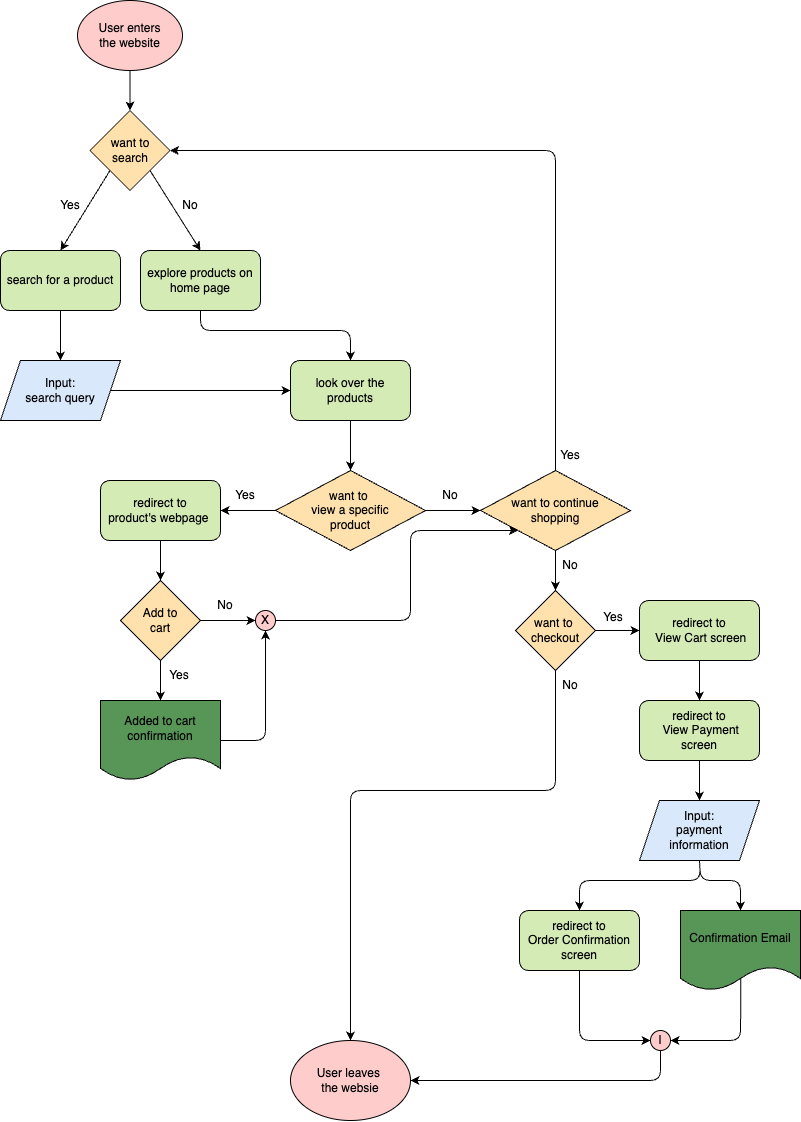

The diagram above was exported from draw.io. Its source (the exported page's mxGraphModel, read from the mxfile embedded in the PNG):
<mxGraphModel dx="2118" dy="1271" grid="0" gridSize="10" guides="1" tooltips="1" connect="1" arrows="1" fold="1" page="1" pageScale="1" pageWidth="827" pageHeight="1169" background="#ffffff" math="0" shadow="0">
  <root>
    <mxCell id="0" />
    <mxCell id="1" parent="0" />
    <mxCell id="9" style="edgeStyle=none;html=1;exitX=0.5;exitY=1;exitDx=0;exitDy=0;entryX=0.5;entryY=0;entryDx=0;entryDy=0;strokeColor=#000000;fontColor=#000000;" edge="1" parent="1" source="2" target="8">
      <mxGeometry relative="1" as="geometry" />
    </mxCell>
    <mxCell id="2" value="User enters&lt;br&gt;the website" style="ellipse;whiteSpace=wrap;html=1;fillColor=#ffcccc;strokeColor=#000000;fontColor=#000000;" vertex="1" parent="1">
      <mxGeometry x="87" y="30" width="105" height="70" as="geometry" />
    </mxCell>
    <mxCell id="25" style="edgeStyle=none;html=1;exitX=0.5;exitY=1;exitDx=0;exitDy=0;entryX=0.5;entryY=0;entryDx=0;entryDy=0;strokeColor=#000000;fontColor=#000000;" edge="1" parent="1" source="3" target="24">
      <mxGeometry relative="1" as="geometry" />
    </mxCell>
    <mxCell id="3" value="search for a product" style="rounded=1;whiteSpace=wrap;html=1;fillColor=#D4EBB5;strokeColor=#000000;fontColor=#000000;" vertex="1" parent="1">
      <mxGeometry x="10" y="280" width="120" height="60" as="geometry" />
    </mxCell>
    <mxCell id="47" style="edgeStyle=none;html=1;exitX=0.5;exitY=1;exitDx=0;exitDy=0;entryX=0.5;entryY=0;entryDx=0;entryDy=0;strokeColor=#000000;fontColor=#000000;" edge="1" parent="1" source="4" target="19">
      <mxGeometry relative="1" as="geometry">
        <Array as="points">
          <mxPoint x="210" y="360" />
          <mxPoint x="360" y="360" />
        </Array>
      </mxGeometry>
    </mxCell>
    <mxCell id="4" value="explore products on home page" style="rounded=1;whiteSpace=wrap;html=1;fillColor=#D4EBB5;strokeColor=#000000;fontColor=#000000;" vertex="1" parent="1">
      <mxGeometry x="150" y="280" width="120" height="60" as="geometry" />
    </mxCell>
    <mxCell id="10" style="edgeStyle=none;html=1;exitX=0;exitY=1;exitDx=0;exitDy=0;entryX=0.5;entryY=0;entryDx=0;entryDy=0;strokeColor=#000000;fontColor=#000000;" edge="1" parent="1" source="8" target="3">
      <mxGeometry relative="1" as="geometry" />
    </mxCell>
    <mxCell id="11" style="edgeStyle=none;html=1;exitX=1;exitY=1;exitDx=0;exitDy=0;entryX=0.5;entryY=0;entryDx=0;entryDy=0;strokeColor=#000000;fontColor=#000000;" edge="1" parent="1" source="8" target="4">
      <mxGeometry relative="1" as="geometry" />
    </mxCell>
    <mxCell id="8" value="want to search" style="rhombus;whiteSpace=wrap;html=1;fillColor=#FFE1AD;strokeColor=#000000;fontColor=#000000;" vertex="1" parent="1">
      <mxGeometry x="99.5" y="140" width="80" height="80" as="geometry" />
    </mxCell>
    <mxCell id="12" value="Yes" style="text;html=1;strokeColor=none;fillColor=none;align=center;verticalAlign=middle;whiteSpace=wrap;rounded=0;fontColor=#000000;" vertex="1" parent="1">
      <mxGeometry x="50" y="220" width="60" height="30" as="geometry" />
    </mxCell>
    <mxCell id="14" value="No" style="text;html=1;strokeColor=none;fillColor=none;align=center;verticalAlign=middle;whiteSpace=wrap;rounded=0;fontColor=#000000;" vertex="1" parent="1">
      <mxGeometry x="170" y="220" width="60" height="30" as="geometry" />
    </mxCell>
    <mxCell id="35" style="edgeStyle=none;html=1;exitX=0.5;exitY=1;exitDx=0;exitDy=0;entryX=0.5;entryY=0;entryDx=0;entryDy=0;strokeColor=#000000;fontColor=#000000;" edge="1" parent="1" source="19" target="33">
      <mxGeometry relative="1" as="geometry" />
    </mxCell>
    <mxCell id="19" value="look over the products" style="rounded=1;whiteSpace=wrap;html=1;fillColor=#D4EBB5;strokeColor=#000000;fontColor=#000000;" vertex="1" parent="1">
      <mxGeometry x="300" y="390" width="120" height="60" as="geometry" />
    </mxCell>
    <mxCell id="26" style="edgeStyle=none;html=1;exitX=1;exitY=0.5;exitDx=0;exitDy=0;entryX=0;entryY=0.5;entryDx=0;entryDy=0;strokeColor=#000000;fontColor=#000000;" edge="1" parent="1" source="24" target="19">
      <mxGeometry relative="1" as="geometry" />
    </mxCell>
    <mxCell id="24" value="Input:&lt;br&gt;search query" style="shape=parallelogram;perimeter=parallelogramPerimeter;whiteSpace=wrap;html=1;fixedSize=1;fillColor=#dae8fc;strokeColor=#000000;fontColor=#000000;" vertex="1" parent="1">
      <mxGeometry x="10" y="390" width="120" height="60" as="geometry" />
    </mxCell>
    <mxCell id="36" value="" style="edgeStyle=none;html=1;strokeColor=#000000;fontColor=#000000;" edge="1" parent="1" source="33" target="34">
      <mxGeometry relative="1" as="geometry" />
    </mxCell>
    <mxCell id="33" value="want to&amp;nbsp;&lt;br&gt;view a specific&lt;br&gt;product" style="rhombus;whiteSpace=wrap;html=1;fillColor=#FFE1AD;strokeColor=#000000;fontColor=#000000;" vertex="1" parent="1">
      <mxGeometry x="285" y="500" width="150" height="80" as="geometry" />
    </mxCell>
    <mxCell id="46" style="edgeStyle=none;html=1;exitX=0.5;exitY=0;exitDx=0;exitDy=0;entryX=1;entryY=0.5;entryDx=0;entryDy=0;strokeColor=#000000;fontColor=#000000;" edge="1" parent="1" source="34" target="8">
      <mxGeometry relative="1" as="geometry">
        <Array as="points">
          <mxPoint x="565" y="180" />
        </Array>
      </mxGeometry>
    </mxCell>
    <mxCell id="55" style="edgeStyle=none;html=1;exitX=0.5;exitY=1;exitDx=0;exitDy=0;entryX=0.5;entryY=0;entryDx=0;entryDy=0;strokeColor=#000000;fontColor=#000000;" edge="1" parent="1" source="34" target="54">
      <mxGeometry relative="1" as="geometry" />
    </mxCell>
    <mxCell id="34" value="want to continue&lt;br&gt;shopping" style="rhombus;whiteSpace=wrap;html=1;fillColor=#FFE1AD;strokeColor=#000000;fontColor=#000000;" vertex="1" parent="1">
      <mxGeometry x="490" y="500" width="150" height="80" as="geometry" />
    </mxCell>
    <mxCell id="37" value="No" style="text;html=1;strokeColor=none;fillColor=none;align=center;verticalAlign=middle;whiteSpace=wrap;rounded=0;fontColor=#000000;" vertex="1" parent="1">
      <mxGeometry x="430" y="510" width="60" height="30" as="geometry" />
    </mxCell>
    <mxCell id="78" style="edgeStyle=none;html=1;exitX=1;exitY=1;exitDx=0;exitDy=0;entryX=1;entryY=0.5;entryDx=0;entryDy=0;strokeColor=#000000;fontColor=#000000;" edge="1" parent="1" source="38" target="76">
      <mxGeometry relative="1" as="geometry" />
    </mxCell>
    <mxCell id="38" value="Yes" style="text;html=1;strokeColor=none;fillColor=none;align=center;verticalAlign=middle;whiteSpace=wrap;rounded=0;fontColor=#000000;" vertex="1" parent="1">
      <mxGeometry x="225" y="510" width="60" height="30" as="geometry" />
    </mxCell>
    <mxCell id="60" style="edgeStyle=none;html=1;exitX=1;exitY=0.5;exitDx=0;exitDy=0;entryX=0;entryY=0.5;entryDx=0;entryDy=0;strokeColor=#000000;fontColor=#000000;" edge="1" parent="1" source="42" target="56">
      <mxGeometry relative="1" as="geometry" />
    </mxCell>
    <mxCell id="74" style="edgeStyle=none;html=1;exitX=0.5;exitY=1;exitDx=0;exitDy=0;entryX=0.5;entryY=0;entryDx=0;entryDy=0;strokeColor=#000000;fontColor=#000000;" edge="1" parent="1" source="42" target="73">
      <mxGeometry relative="1" as="geometry" />
    </mxCell>
    <mxCell id="42" value="Add to&lt;br&gt;cart" style="rhombus;whiteSpace=wrap;html=1;fillColor=#FFE1AD;strokeColor=#000000;fontColor=#000000;" vertex="1" parent="1">
      <mxGeometry x="130" y="610" width="80" height="80" as="geometry" />
    </mxCell>
    <mxCell id="48" value="No" style="text;html=1;strokeColor=none;fillColor=none;align=center;verticalAlign=middle;whiteSpace=wrap;rounded=0;fontColor=#000000;" vertex="1" parent="1">
      <mxGeometry x="550" y="580" width="60" height="30" as="geometry" />
    </mxCell>
    <mxCell id="49" value="Yes" style="text;html=1;strokeColor=none;fillColor=none;align=center;verticalAlign=middle;whiteSpace=wrap;rounded=0;fontColor=#000000;" vertex="1" parent="1">
      <mxGeometry x="159" y="690" width="60" height="30" as="geometry" />
    </mxCell>
    <mxCell id="53" value="Yes" style="text;html=1;strokeColor=none;fillColor=none;align=center;verticalAlign=middle;whiteSpace=wrap;rounded=0;fontColor=#000000;" vertex="1" parent="1">
      <mxGeometry x="550" y="470" width="60" height="30" as="geometry" />
    </mxCell>
    <mxCell id="66" style="edgeStyle=none;html=1;exitX=0.5;exitY=1;exitDx=0;exitDy=0;entryX=0.5;entryY=0;entryDx=0;entryDy=0;strokeColor=#000000;fontColor=#000000;" edge="1" parent="1" source="54" target="65">
      <mxGeometry relative="1" as="geometry">
        <Array as="points">
          <mxPoint x="565" y="820" />
          <mxPoint x="360" y="820" />
        </Array>
      </mxGeometry>
    </mxCell>
    <mxCell id="93" style="edgeStyle=none;html=1;exitX=1;exitY=0.5;exitDx=0;exitDy=0;entryX=0;entryY=0.5;entryDx=0;entryDy=0;fontColor=#000000;strokeColor=#000000;" edge="1" parent="1" source="54" target="80">
      <mxGeometry relative="1" as="geometry" />
    </mxCell>
    <mxCell id="54" value="want to&amp;nbsp;&lt;br&gt;checkout" style="rhombus;whiteSpace=wrap;html=1;fillColor=#FFE1AD;strokeColor=#000000;fontColor=#000000;" vertex="1" parent="1">
      <mxGeometry x="525" y="620" width="80" height="80" as="geometry" />
    </mxCell>
    <mxCell id="64" style="edgeStyle=none;html=1;exitX=1;exitY=0.5;exitDx=0;exitDy=0;entryX=0;entryY=1;entryDx=0;entryDy=0;strokeColor=#000000;fontColor=#000000;" edge="1" parent="1" source="56" target="34">
      <mxGeometry relative="1" as="geometry">
        <Array as="points">
          <mxPoint x="420" y="650" />
          <mxPoint x="420" y="560" />
        </Array>
      </mxGeometry>
    </mxCell>
    <mxCell id="56" value="X" style="ellipse;whiteSpace=wrap;html=1;aspect=fixed;fillColor=#FFCCCC;strokeColor=#000000;fontColor=#000000;" vertex="1" parent="1">
      <mxGeometry x="265" y="640" width="20" height="20" as="geometry" />
    </mxCell>
    <mxCell id="63" value="No" style="text;html=1;strokeColor=none;fillColor=none;align=center;verticalAlign=middle;whiteSpace=wrap;rounded=0;fontColor=#000000;" vertex="1" parent="1">
      <mxGeometry x="205" y="620" width="60" height="30" as="geometry" />
    </mxCell>
    <mxCell id="65" value="User leaves&amp;nbsp;&lt;br&gt;the websie" style="ellipse;whiteSpace=wrap;html=1;fillColor=#ffcccc;strokeColor=#000000;fontColor=#000000;" vertex="1" parent="1">
      <mxGeometry x="300" y="1070" width="120" height="80" as="geometry" />
    </mxCell>
    <mxCell id="70" value="Yes" style="text;html=1;strokeColor=none;fillColor=none;align=center;verticalAlign=middle;whiteSpace=wrap;rounded=0;fontColor=#000000;" vertex="1" parent="1">
      <mxGeometry x="593" y="632" width="60" height="30" as="geometry" />
    </mxCell>
    <mxCell id="67" value="No" style="text;html=1;strokeColor=none;fillColor=none;align=center;verticalAlign=middle;whiteSpace=wrap;rounded=0;fontColor=#000000;" vertex="1" parent="1">
      <mxGeometry x="550" y="700" width="60" height="30" as="geometry" />
    </mxCell>
    <mxCell id="75" style="edgeStyle=none;html=1;exitX=1;exitY=0.5;exitDx=0;exitDy=0;entryX=0.5;entryY=1;entryDx=0;entryDy=0;strokeColor=#000000;fontColor=#000000;" edge="1" parent="1" source="73" target="56">
      <mxGeometry relative="1" as="geometry">
        <Array as="points">
          <mxPoint x="275" y="770" />
        </Array>
      </mxGeometry>
    </mxCell>
    <mxCell id="73" value="Added to cart&lt;br&gt;confirmation" style="shape=document;whiteSpace=wrap;html=1;boundedLbl=1;fillColor=#579657;fontColor=#000000;strokeColor=#000000;" vertex="1" parent="1">
      <mxGeometry x="110" y="730" width="120" height="80" as="geometry" />
    </mxCell>
    <mxCell id="79" style="edgeStyle=none;html=1;exitX=0.5;exitY=1;exitDx=0;exitDy=0;entryX=0.5;entryY=0;entryDx=0;entryDy=0;strokeColor=#000000;fontColor=#000000;" edge="1" parent="1" source="76" target="42">
      <mxGeometry relative="1" as="geometry" />
    </mxCell>
    <mxCell id="76" value="redirect to &lt;br&gt;product's webpage&amp;nbsp;" style="rounded=1;whiteSpace=wrap;html=1;fillColor=#D4EBB5;strokeColor=#000000;fontColor=#000000;" vertex="1" parent="1">
      <mxGeometry x="110" y="510" width="120" height="60" as="geometry" />
    </mxCell>
    <mxCell id="82" style="edgeStyle=none;html=1;exitX=0.5;exitY=1;exitDx=0;exitDy=0;entryX=0.5;entryY=0;entryDx=0;entryDy=0;strokeColor=#000000;fontColor=#000000;" edge="1" parent="1" source="80" target="81">
      <mxGeometry relative="1" as="geometry" />
    </mxCell>
    <mxCell id="80" value="redirect to&lt;br&gt;&amp;nbsp;View Cart screen" style="rounded=1;whiteSpace=wrap;html=1;fillColor=#D4EBB5;strokeColor=#000000;fontColor=#000000;" vertex="1" parent="1">
      <mxGeometry x="649" y="630" width="120" height="60" as="geometry" />
    </mxCell>
    <mxCell id="84" style="edgeStyle=none;html=1;exitX=0.5;exitY=1;exitDx=0;exitDy=0;entryX=0.5;entryY=0;entryDx=0;entryDy=0;strokeColor=#000000;fontColor=#000000;" edge="1" parent="1" source="81" target="83">
      <mxGeometry relative="1" as="geometry" />
    </mxCell>
    <mxCell id="81" value="redirect to&lt;br&gt;&amp;nbsp;View Payment screen" style="rounded=1;whiteSpace=wrap;html=1;fillColor=#D4EBB5;strokeColor=#000000;fontColor=#000000;" vertex="1" parent="1">
      <mxGeometry x="649" y="730" width="120" height="60" as="geometry" />
    </mxCell>
    <mxCell id="98" style="edgeStyle=none;html=1;exitX=0.5;exitY=1;exitDx=0;exitDy=0;entryX=0.5;entryY=0;entryDx=0;entryDy=0;strokeColor=#000000;fontColor=#000000;" edge="1" parent="1" source="83" target="94">
      <mxGeometry relative="1" as="geometry">
        <Array as="points">
          <mxPoint x="710" y="910" />
          <mxPoint x="750" y="910" />
        </Array>
      </mxGeometry>
    </mxCell>
    <mxCell id="83" value="Input:&lt;br&gt;payment &lt;br&gt;information" style="shape=parallelogram;perimeter=parallelogramPerimeter;whiteSpace=wrap;html=1;fixedSize=1;fillColor=#dae8fc;strokeColor=#000000;fontColor=#000000;" vertex="1" parent="1">
      <mxGeometry x="649" y="830" width="120" height="60" as="geometry" />
    </mxCell>
    <mxCell id="103" style="edgeStyle=none;html=1;exitX=0.5;exitY=1;exitDx=0;exitDy=0;entryX=0;entryY=0.5;entryDx=0;entryDy=0;strokeColor=#000000;fontColor=#000000;" edge="1" parent="1" source="87" target="99">
      <mxGeometry relative="1" as="geometry">
        <Array as="points">
          <mxPoint x="589" y="1070" />
        </Array>
      </mxGeometry>
    </mxCell>
    <mxCell id="87" value="redirect to&lt;br&gt;Order Confirmation screen" style="rounded=1;whiteSpace=wrap;html=1;fillColor=#D4EBB5;strokeColor=#000000;fontColor=#000000;" vertex="1" parent="1">
      <mxGeometry x="529" y="940" width="120" height="60" as="geometry" />
    </mxCell>
    <mxCell id="94" value="Confirmation Email" style="shape=document;whiteSpace=wrap;html=1;boundedLbl=1;fillColor=#579657;fontColor=#000000;strokeColor=#000000;" vertex="1" parent="1">
      <mxGeometry x="690" y="940" width="120" height="80" as="geometry" />
    </mxCell>
    <mxCell id="96" value="" style="endArrow=classic;html=1;entryX=0.5;entryY=0;entryDx=0;entryDy=0;exitX=0.5;exitY=1;exitDx=0;exitDy=0;strokeColor=#000000;fontColor=#000000;" edge="1" parent="1" source="83" target="87">
      <mxGeometry width="50" height="50" relative="1" as="geometry">
        <mxPoint x="710" y="910" as="sourcePoint" />
        <mxPoint x="800" y="870" as="targetPoint" />
        <Array as="points">
          <mxPoint x="710" y="910" />
          <mxPoint x="589" y="910" />
        </Array>
      </mxGeometry>
    </mxCell>
    <mxCell id="105" style="edgeStyle=none;html=1;exitX=0.5;exitY=1;exitDx=0;exitDy=0;entryX=1;entryY=0.5;entryDx=0;entryDy=0;strokeColor=#000000;fontColor=#000000;" edge="1" parent="1" source="99" target="65">
      <mxGeometry relative="1" as="geometry">
        <Array as="points">
          <mxPoint x="670" y="1110" />
        </Array>
      </mxGeometry>
    </mxCell>
    <mxCell id="99" value="I" style="ellipse;whiteSpace=wrap;html=1;aspect=fixed;fillColor=#FFCCCC;strokeColor=#000000;fontColor=#000000;" vertex="1" parent="1">
      <mxGeometry x="660" y="1060" width="20" height="20" as="geometry" />
    </mxCell>
    <mxCell id="104" value="" style="endArrow=classic;html=1;entryX=1;entryY=0.5;entryDx=0;entryDy=0;exitX=0.503;exitY=0.845;exitDx=0;exitDy=0;exitPerimeter=0;strokeColor=#000000;fontColor=#000000;" edge="1" parent="1" source="94" target="99">
      <mxGeometry width="50" height="50" relative="1" as="geometry">
        <mxPoint x="751" y="1008" as="sourcePoint" />
        <mxPoint x="769" y="1030" as="targetPoint" />
        <Array as="points">
          <mxPoint x="750" y="1070" />
        </Array>
      </mxGeometry>
    </mxCell>
  </root>
</mxGraphModel>